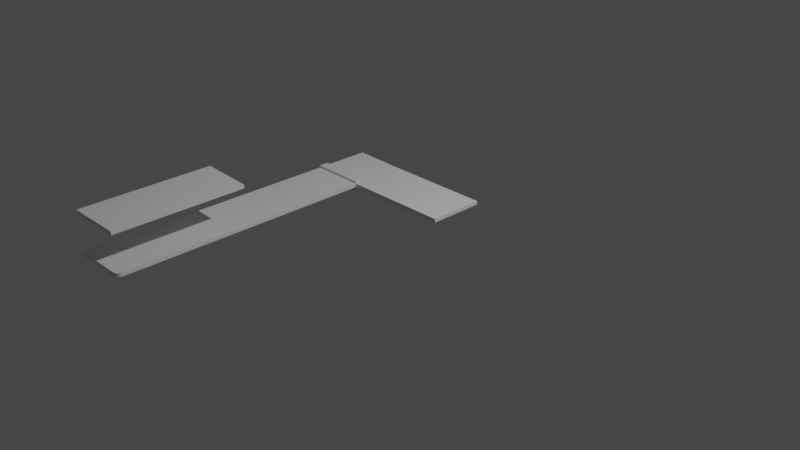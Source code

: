 # Source: kitchen_worktop.blend  (saved by Blender 2.83.19; exported with 4.5.12 LTS)
import bpy
from mathutils import Matrix  # noqa: F401  (used for matrix-valued properties, if any)

bpy.ops.wm.read_factory_settings(use_empty=True)
scene = bpy.context.scene
scene.name = 'Scene'

# ---- collections
col_collection = bpy.data.collections.new('Collection'); scene.collection.children.link(col_collection)

# ---- materials (node trees are filled in below, after node groups)
mat_material = bpy.data.materials.new('Material')
mat_material.alpha_threshold = 0.0
mat_material.use_transparent_shadow = False
mat_material.line_color = (0.0, 0.0, 0.0, 1.0)

# ---- node groups
ng_auto_smooth = bpy.data.node_groups.new('Auto Smooth', 'GeometryNodeTree')
_s = ng_auto_smooth.interface.new_socket(name='Geometry', in_out='OUTPUT', socket_type='NodeSocketGeometry')
_s = ng_auto_smooth.interface.new_socket(name='Geometry', in_out='INPUT', socket_type='NodeSocketGeometry')
_s = ng_auto_smooth.interface.new_socket(name='Angle', in_out='INPUT', socket_type='NodeSocketFloat')
_s.subtype = 'ANGLE'
_s.min_value = 0.0
_s.max_value = 3.142
ng_auto_smooth.is_modifier = True
_N = ng_auto_smooth.nodes; _L = ng_auto_smooth.links
n0 = _N.new('NodeGroupOutput'); n0.name = 'Group Output'; n0.location = (480, -100)
n1 = _N.new('NodeGroupInput'); n1.name = 'Group Input'; n1.location = (-420, -300)
n2 = _N.new('NodeGroupInput'); n2.name = 'Group Input.001'; n2.location = (-60, -100)
n3 = _N.new('GeometryNodeSetShadeSmooth'); n3.name = 'Set Shade Smooth'; n3.location = (120, -100)
n3.domain = 'EDGE'
n4 = _N.new('GeometryNodeSetShadeSmooth'); n4.name = 'Set Shade Smooth.001'; n4.location = (300, -100)
n5 = _N.new('GeometryNodeInputMeshEdgeAngle'); n5.name = 'Edge Angle'; n5.location = (-420, -220)
n6 = _N.new('GeometryNodeInputEdgeSmooth'); n6.name = 'Is Edge Smooth'; n6.location = (-60, -160)
n7 = _N.new('GeometryNodeInputShadeSmooth'); n7.name = 'Is Face Smooth'; n7.location = (-240, -340)
n8 = _N.new('FunctionNodeBooleanMath'); n8.name = 'Boolean Math'; n8.location = (-60, -220)
n9 = _N.new('FunctionNodeCompare'); n9.name = 'Compare'; n9.location = (-240, -180)
n9.operation = 'LESS_EQUAL'
_L.new(n5.outputs[0], n9.inputs[0])
_L.new(n4.outputs[0], n0.inputs[0])
_L.new(n1.outputs[1], n9.inputs[1])
_L.new(n9.outputs[0], n8.inputs[0])
_L.new(n7.outputs[0], n8.inputs[1])
_L.new(n2.outputs[0], n3.inputs[0])
_L.new(n6.outputs[0], n3.inputs[1])
_L.new(n3.outputs[0], n4.inputs[0])
_L.new(n8.outputs[0], n3.inputs[2])
n0.is_active_output = True

# ---- material node trees
mat_material.use_nodes = True; mat_material.node_tree.nodes.clear()
_N = mat_material.node_tree.nodes; _L = mat_material.node_tree.links
n0 = _N.new('ShaderNodeOutputMaterial'); n0.name = 'Material Output'; n0.location = (300, 300)
n1 = _N.new('ShaderNodeBsdfPrincipled'); n1.name = 'Principled BSDF'; n1.location = (10, 300)
n1.distribution = 'GGX'
n1.subsurface_method = 'BURLEY'
n1.inputs[2].default_value = 0.4
n1.inputs[3].default_value = 1.45
n1.inputs[27].default_value = (0.0, 0.0, 0.0, 1.0)
n1.inputs[28].default_value = 1.0
_L.new(n1.outputs[0], n0.inputs[0])
n0.is_active_output = True

# ---- world
world_world = bpy.data.worlds.new('World'); scene.world = world_world
world_world.use_nodes = True; world_world.node_tree.nodes.clear()
_N = world_world.node_tree.nodes; _L = world_world.node_tree.links
n0 = _N.new('ShaderNodeOutputWorld'); n0.name = 'World Output'; n0.location = (300, 300)
n1 = _N.new('ShaderNodeBackground'); n1.name = 'Background'; n1.location = (10, 300)
n1.inputs[0].default_value = (0.05088, 0.05088, 0.05088, 1.0)
_L.new(n1.outputs[0], n0.inputs[0])
n0.is_active_output = True
world_world.color = (0.05088, 0.05088, 0.05088)
world_world.use_sun_shadow = False
world_world.sun_shadow_jitter_overblur = 0.0

# ---- cameras
cam_camera = bpy.data.cameras.new('Camera')
cam_camera.clip_end = 100.0
cam_camera.ortho_scale = 7.314

# ---- lights
light_light = bpy.data.lights.new('Light', 'POINT')
light_light.transmission_factor = 0.0
light_light.energy = 1000.0
light_light.shadow_soft_size = 0.1
light_light.shadow_maximum_resolution = 0.006
light_light.use_absolute_resolution = True

# ---- meshes
me_cube = bpy.data.meshes.new('Cube')
me_cube.from_pydata([(0.2839, 0.8483, 0.02), (0.2839, 0.8483, -0.02), (0.2839, 0.2283, 0.02), (0.2839, 0.2283, -0.02), (-1.516, 0.8483, 0.02), (-1.516, 0.8483, -0.02), (-1.516, 0.2283, 0.02), (-1.516, 0.2283, -0.02), (-1.022, 0.8399, -0.02), (-1.022, 0.2199, 0.02), (-1.022, 0.2199, -0.02), (-1.022, 0.8399, 0.02), (-1.275, 0.8442, -0.02), (-1.275, 0.2242, 0.02), (-1.275, 0.2242, -0.02), (-1.275, 0.8442, 0.02)], [], [(12, 14, 7, 5), (2, 3, 1, 0), (13, 15, 4, 6), (4, 5, 7, 6), (10, 3, 2, 9), (12, 15, 11, 8), (14, 10, 9, 13), (8, 11, 0, 1), (2, 0, 11, 9), (7, 14, 13, 6), (5, 4, 15, 12), (9, 11, 15, 13), (8, 10, 14, 12), (1, 3, 10, 8)])
_uv = me_cube.uv_layers.new(name='UVMap')
_uv.uv.foreach_set('vector', [0.1663, 0.5, 0.1663, 0.75, 0.125, 0.75, 0.125, 0.5, 0.625, 0.75, 0.375, 0.75, 0.375, 0.5, 0.625, 0.5, 0.8337, 0.75, 0.8337, 0.5, 0.875, 0.5, 0.875, 0.75, 0.625, 0.25, 0.375, 0.25, 0.375, 0.0, 0.625, 0.0, 0.375, 0.9155, 0.375, 0.75, 0.625, 0.75, 0.625, 0.9155, 0.375, 0.2913, 0.625, 0.2913, 0.625, 0.3345, 0.375, 0.3345, 0.375, 0.9587, 0.375, 0.9155, 0.625, 0.9155, 0.625, 0.9587, 0.375, 0.3345, 0.625, 0.3345, 0.625, 0.5, 0.375, 0.5, 0.625, 0.75, 0.625, 0.5, 0.7905, 0.5, 0.7905, 0.75, 0.375, 1.0, 0.375, 0.9587, 0.625, 0.9587, 0.625, 1.0, 0.375, 0.25, 0.625, 0.25, 0.625, 0.2913, 0.375, 0.2913, 0.7905, 0.75, 0.7905, 0.5, 0.8337, 0.5, 0.8337, 0.75, 0.2095, 0.5, 0.2095, 0.75, 0.1663, 0.75, 0.1663, 0.5, 0.375, 0.5, 0.375, 0.75, 0.2095, 0.75, 0.2095, 0.5])
me_cube.materials.append(mat_material)
me_cube.use_remesh_preserve_volume = False
me_cube.use_remesh_preserve_attributes = False
me_cube.use_mirror_vertex_groups = False
me_cube.update()
me_cube_001 = bpy.data.meshes.new('Cube.001')
me_cube_001.from_pydata([(1.49, 0.3109, 0.02), (1.49, 0.3109, -0.02), (-1.5, 0.3109, 0.02), (-1.5, 0.3109, -0.02), (1.428, -0.2898, 0.02), (1.532, 0.3109, 0.02), (1.489, -0.2595, 0.02), (1.532, 0.3109, -0.02), (1.428, -0.2898, -0.02), (1.489, -0.2595, -0.02), (1.507, -0.2387, 0.02), (1.532, -0.1735, 0.02), (1.515, -0.2283, 0.02), (1.522, -0.2152, 0.02), (1.527, -0.2007, 0.02), (1.531, -0.1863, 0.02), (1.532, -0.1735, -0.02), (1.507, -0.2387, -0.02), (1.531, -0.1863, -0.02), (1.527, -0.2007, -0.02), (1.522, -0.2152, -0.02), (1.515, -0.2283, -0.02), (-1.5, -0.2485, 0.02), (-1.439, -0.3096, 0.02), (-1.492, -0.2792, 0.02), (-1.469, -0.3015, 0.02), (-1.439, -0.3096, -0.02), (-1.5, -0.2485, -0.02), (-1.469, -0.3015, -0.02), (-1.492, -0.2792, -0.02)], [], [(0, 2, 22, 24, 25, 23, 4, 6), (3, 2, 0, 1), (4, 8, 9, 6), (11, 16, 7, 5), (3, 1, 7, 16, 18, 19, 20, 21, 17, 9, 8, 26, 28, 29, 27), (1, 0, 5, 7), (6, 9, 17, 10), (16, 11, 15, 18), (18, 15, 14, 19), (19, 14, 13, 20), (20, 13, 12, 21), (21, 12, 10, 17), (5, 0, 6, 10, 12, 13, 14, 15, 11), (27, 22, 2, 3), (26, 23, 25, 28), (28, 25, 24, 29), (29, 24, 22, 27), (8, 4, 23, 26)])
_uv = me_cube_001.uv_layers.new(name='UVMap')
_uv.uv.foreach_set('vector', [0.625, 0.5, 0.875, 0.5, 0.875, 0.7252, 0.8743, 0.7376, 0.8724, 0.7467, 0.8698, 0.75, 0.6264, 0.751, 0.6254, 0.7304, 0.375, 0.25, 0.625, 0.25, 0.625, 0.5, 0.375, 0.5, 0.6264, 0.751, 0.3736, 0.751, 0.3746, 0.7304, 0.6254, 0.7304, 0.625, 0.6957, 0.375, 0.6957, 0.375, 0.5, 0.625, 0.5, 0.125, 0.5, 0.375, 0.5, 0.375, 0.5, 0.375, 0.6957, 0.375, 0.7009, 0.3749, 0.7067, 0.3749, 0.7134, 0.3748, 0.7181, 0.3748, 0.7221, 0.3746, 0.7304, 0.3736, 0.751, 0.1302, 0.75, 0.1276, 0.7467, 0.1257, 0.7376, 0.125, 0.7252, 0.375, 0.5, 0.625, 0.5, 0.625, 0.5, 0.375, 0.5, 0.6254, 0.7304, 0.3746, 0.7304, 0.3748, 0.7221, 0.6252, 0.7221, 0.375, 0.6957, 0.625, 0.6957, 0.625, 0.7009, 0.375, 0.7009, 0.375, 0.7009, 0.625, 0.7009, 0.6251, 0.7067, 0.3749, 0.7067, 0.3749, 0.7067, 0.6251, 0.7067, 0.6251, 0.7134, 0.3749, 0.7134, 0.3749, 0.7134, 0.6251, 0.7134, 0.6252, 0.7181, 0.3748, 0.7181, 0.3748, 0.7181, 0.6252, 0.7181, 0.6252, 0.7221, 0.3748, 0.7221, 0.625, 0.5, 0.625, 0.5, 0.6254, 0.7304, 0.6252, 0.7221, 0.6252, 0.7181, 0.6251, 0.7134, 0.6251, 0.7067, 0.625, 0.7009, 0.625, 0.6957, 0.375, 0.02478, 0.625, 0.02478, 0.625, 0.25, 0.375, 0.25, 0.375, 0.9948, 0.625, 0.9948, 0.625, 0.9974, 0.375, 0.9974, 0.375, 0.9974, 0.625, 0.9974, 0.625, 1.0, 0.375, 1.0, 0.375, 0.01242, 0.625, 0.01242, 0.625, 0.02478, 0.375, 0.02478, 0.3736, 0.751, 0.6264, 0.751, 0.625, 0.9948, 0.375, 0.9948])
me_cube_001.materials.append(mat_material)
me_cube_001.use_remesh_preserve_volume = False
me_cube_001.use_remesh_preserve_attributes = False
me_cube_001.use_mirror_vertex_groups = False
me_cube_001.update()
me_cube_002 = bpy.data.meshes.new('Cube.002')
me_cube_002.from_pydata([(-1.5, 0.31, 0.02), (-1.5, 0.31, -0.02), (-1.5, -0.31, 0.02), (-1.5, -0.31, -0.02), (-0.02432, -0.3035, -0.02), (-0.02432, -0.3035, 0.02), (0.0, 0.31, -0.02), (0.0, 0.31, 0.02)], [], [(7, 0, 2, 5), (3, 2, 0, 1), (4, 5, 2, 3), (1, 0, 7, 6), (1, 6, 4, 3)])
_uv = me_cube_002.uv_layers.new(name='UVMap')
_uv.uv.foreach_set('vector', [0.75, 0.5, 0.875, 0.5, 0.875, 0.75, 0.7507, 0.7505, 0.375, 0.0, 0.625, 0.0, 0.625, 0.25, 0.375, 0.25, 0.3743, 0.8755, 0.6257, 0.8755, 0.625, 1.0, 0.375, 1.0, 0.375, 0.25, 0.625, 0.25, 0.625, 0.375, 0.375, 0.375, 0.125, 0.5, 0.25, 0.5, 0.2493, 0.7505, 0.125, 0.75])
me_cube_002.materials.append(mat_material)
me_cube_002.use_remesh_preserve_volume = False
me_cube_002.use_remesh_preserve_attributes = False
me_cube_002.use_mirror_vertex_groups = False
me_cube_002.update()
me_cube_004 = bpy.data.meshes.new('Cube.004')
me_cube_004.from_pydata([(-1.515, 0.3175, 0.02), (-0.9127, 0.2121, 0.02), (-0.9438, 0.2743, 0.02), (-1.03, 0.3175, 0.02), (-0.9645, 0.2926, 0.02), (-1.017, 0.3163, 0.02), (-1.003, 0.3127, 0.02), (-0.9881, 0.3072, 0.02), (-0.975, 0.3003, 0.02), (-1.515, 0.2147, 0.02), (-1.514, 0.3176, -0.03306), (-0.9119, 0.2122, -0.03306), (-0.9431, 0.2743, -0.03306), (-1.029, 0.3176, -0.03306), (-0.9637, 0.2927, -0.03306), (-1.016, 0.3163, -0.03306), (-1.002, 0.3128, -0.03306), (-0.9873, 0.3073, -0.03306), (-0.9742, 0.3004, -0.03306), (-1.515, 0.2201, -0.03306)], [], [(9, 1, 2, 4, 8, 7, 6, 5, 3, 0), (19, 10, 13, 15, 16, 17, 18, 14, 12, 11), (1, 9, 19, 11), (8, 4, 14, 18), (5, 6, 16, 15), (0, 3, 13, 10), (4, 2, 12, 14), (6, 7, 17, 16), (2, 1, 11, 12), (9, 0, 10, 19), (7, 8, 18, 17), (3, 5, 15, 13)])
_uv = me_cube_004.uv_layers.new(name='UVMap')
_uv.uv.foreach_set('vector', [0.3608, 0.5, 0.3736, 0.751, 0.3746, 0.7304, 0.3748, 0.7221, 0.3748, 0.7181, 0.3749, 0.7134, 0.3749, 0.7067, 0.375, 0.7009, 0.375, 0.6957, 0.375, 0.5, 0.3608, 0.5, 0.375, 0.5, 0.375, 0.6957, 0.375, 0.7009, 0.3749, 0.7067, 0.3749, 0.7134, 0.3748, 0.7181, 0.3748, 0.7221, 0.3746, 0.7304, 0.3736, 0.751, 0.3736, 0.751, 0.3608, 0.5, 0.3608, 0.5, 0.3736, 0.751, 0.3748, 0.7181, 0.3748, 0.7221, 0.3748, 0.7221, 0.3748, 0.7181, 0.375, 0.7009, 0.3749, 0.7067, 0.3749, 0.7067, 0.375, 0.7009, 0.375, 0.5, 0.375, 0.6957, 0.375, 0.6957, 0.375, 0.5, 0.3748, 0.7221, 0.3746, 0.7304, 0.3746, 0.7304, 0.3748, 0.7221, 0.3749, 0.7067, 0.3749, 0.7134, 0.3749, 0.7134, 0.3749, 0.7067, 0.3746, 0.7304, 0.3736, 0.751, 0.3736, 0.751, 0.3746, 0.7304, 0.3608, 0.5, 0.375, 0.5, 0.375, 0.5, 0.3608, 0.5, 0.3749, 0.7134, 0.3748, 0.7181, 0.3748, 0.7181, 0.3749, 0.7134, 0.375, 0.6957, 0.375, 0.7009, 0.375, 0.7009, 0.375, 0.6957])
me_cube_004.materials.append(mat_material)
me_cube_004.use_remesh_preserve_volume = False
me_cube_004.use_remesh_preserve_attributes = False
me_cube_004.use_mirror_vertex_groups = False
me_cube_004.update()

# ---- objects
ob_cube = bpy.data.objects.new('Cube', me_cube)
ob_light = bpy.data.objects.new('Light', light_light)
ob_camera = bpy.data.objects.new('Camera', cam_camera)
ob_cube_001 = bpy.data.objects.new('Cube.001', me_cube_001)
ob_empty = bpy.data.objects.new('Empty', None)
ob_cube_002 = bpy.data.objects.new('Cube.002', me_cube_002)
ob_cube_004 = bpy.data.objects.new('Cube.004', me_cube_004)

# ---- transforms, parenting, visibility, modifiers, constraints
ob_cube.location = (0.0, 0.0, 0.0)
ob_cube.lock_rotations_4d = False
ob_cube.empty_display_type = 'ARROWS'
ob_cube.lineart.crease_threshold = 0.0
_m = ob_cube.modifiers.new('Boolean', 'BOOLEAN')
_m.object = ob_cube_004
_m.solver = 'FAST'
ob_light.location = (4.076, 1.005, 5.904)
ob_light.rotation_euler = (0.6503, 0.05522, 1.866)
ob_light.lock_rotations_4d = False
ob_light.empty_display_type = 'ARROWS'
ob_light.color = (0.0, 0.0, 0.0, 0.0)
ob_light.lineart.crease_threshold = 0.0
ob_camera.location = (7.359, -6.926, 4.958)
ob_camera.rotation_euler = (1.109, 0.0, 0.8149)
ob_camera.lock_rotations_4d = False
ob_camera.empty_display_type = 'ARROWS'
ob_camera.color = (0.0, 0.0, 0.0, 0.0)
ob_camera.display_type = 'WIRE'
ob_camera.lineart.crease_threshold = 0.0
ob_cube_001.location = (-1.205, -1.208, 0.0)
ob_cube_001.rotation_euler = (0.0, -0.0, 1.571)
ob_cube_001.lock_rotations_4d = False
ob_cube_001.empty_display_type = 'ARROWS'
ob_cube_001.lineart.crease_threshold = 0.0
_m = ob_cube_001.modifiers.new('Triangulate', 'TRIANGULATE')
_m = ob_cube_001.modifiers.new('Auto Smooth', 'NODES')
_m.node_group = ng_auto_smooth
_gi = [s.identifier for s in ng_auto_smooth.interface.items_tree if s.item_type == 'SOCKET' and s.in_out == 'INPUT']
_m[_gi[1]] = 0.932  # Angle
ob_empty.location = (-0.873, 0.1494, 0.0)
ob_empty.rotation_euler = (0.0, 0.0, -2.35)
ob_empty.scale = (0.1248, 0.1248, 0.1248)
ob_empty.empty_display_type = 'IMAGE'
ob_empty.empty_display_size = 5.0
ob_empty.empty_image_depth = 'BACK'
ob_empty.show_empty_image_perspective = False
ob_empty.empty_image_side = 'FRONT'
ob_empty.lineart.crease_threshold = 0.0
ob_cube_002.location = (-1.205, -1.213, 0.446)
ob_cube_002.rotation_euler = (0.0, -0.0, 1.571)
ob_cube_002.lock_rotations_4d = False
ob_cube_002.empty_display_type = 'ARROWS'
ob_cube_002.lineart.crease_threshold = 0.0
_m = ob_cube_002.modifiers.new('Auto Smooth', 'NODES')
_m.node_group = ng_auto_smooth
_gi = [s.identifier for s in ng_auto_smooth.interface.items_tree if s.item_type == 'SOCKET' and s.in_out == 'INPUT']
_m[_gi[1]] = 0.932  # Angle
ob_cube_004.location = (-0.00201, 0.006861, 0.0)
ob_cube_004.scale = (1.0, 1.0, 2.228)
ob_cube_004.lock_rotations_4d = False
ob_cube_004.empty_display_type = 'ARROWS'
ob_cube_004.lineart.crease_threshold = 0.0
_m = ob_cube_004.modifiers.new('Auto Smooth', 'NODES')
_m.node_group = ng_auto_smooth
_gi = [s.identifier for s in ng_auto_smooth.interface.items_tree if s.item_type == 'SOCKET' and s.in_out == 'INPUT']
_m[_gi[1]] = 0.932  # Angle

# ---- collection membership
col_collection.objects.link(ob_cube)
col_collection.objects.link(ob_light)
col_collection.objects.link(ob_camera)
col_collection.objects.link(ob_cube_001)
col_collection.objects.link(ob_empty)
col_collection.objects.link(ob_cube_002)
col_collection.objects.link(ob_cube_004)

# ---- scene / render settings (as saved in the file)
scene.camera = ob_camera
scene.frame_start = 1; scene.frame_end = 250; scene.frame_set(95)
scene.render.engine = 'BLENDER_EEVEE_NEXT'
scene.cycles.use_denoising = False
scene.cycles.samples = 128
scene.cycles.sampling_pattern = 'TABULATED_SOBOL'
scene.cycles.use_adaptive_sampling = False
scene.cycles.use_light_tree = False
scene.view_settings.view_transform = 'Filmic'
bpy.context.view_layer.update()
